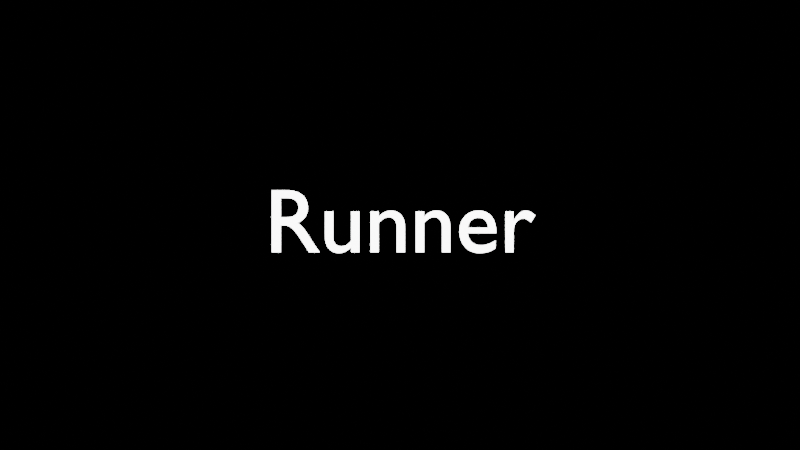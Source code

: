 # Source: texture_sol.blend  (saved by Blender 5.1.29; exported with 4.5.12 LTS)
import bpy
from mathutils import Matrix  # noqa: F401  (used for matrix-valued properties, if any)

bpy.ops.wm.read_factory_settings(use_empty=True)
scene = bpy.context.scene
scene.name = 'Scene'

# ---- collections
col_collection = bpy.data.collections.new('Collection'); scene.collection.children.link(col_collection)

# ---- materials (node trees are filled in below, after node groups)
mat_material_001 = bpy.data.materials.new('Material.001')

# ---- material node trees
mat_material_001.use_nodes = True; mat_material_001.node_tree.nodes.clear()
_N = mat_material_001.node_tree.nodes; _L = mat_material_001.node_tree.links
n0 = _N.new('ShaderNodeOutputMaterial'); n0.name = 'Material Output'; n0.location = (200, 100)
n1 = _N.new('ShaderNodeEmission'); n1.name = 'Emission'; n1.location = (-200, 100)
n1.inputs[1].default_value = 10.0
_L.new(n1.outputs[0], n0.inputs[0])
n0.is_active_output = True

# ---- world
world_world = bpy.data.worlds.new('World'); scene.world = world_world
world_world.use_nodes = True; world_world.node_tree.nodes.clear()
_N = world_world.node_tree.nodes; _L = world_world.node_tree.links
n0 = _N.new('ShaderNodeOutputWorld'); n0.name = 'World Output'; n0.location = (200, 100)
n1 = _N.new('ShaderNodeBackground'); n1.name = 'Background'; n1.location = (-200, 100)
n1.inputs[0].default_value = (0.0, 0.0, 0.0, 1.0)
_L.new(n1.outputs[0], n0.inputs[0])
n0.is_active_output = True
world_world.color = (0.05088, 0.05088, 0.05088)
world_world.sun_shadow_jitter_overblur = 0.0

# ---- cameras
cam_camera_001 = bpy.data.cameras.new('Camera.001')

# ---- curves / text
txt_text = bpy.data.curves.new('Text', 'FONT')
txt_text.dimensions = '2D'
txt_text.body = 'Runner'
txt_text.materials.append(mat_material_001)
txt_text.align_x = 'CENTER'
txt_text.align_y = 'CENTER'

# ---- objects
ob_camera = bpy.data.objects.new('Camera', cam_camera_001)
ob_text = bpy.data.objects.new('Text', txt_text)

# ---- transforms, parenting, visibility, modifiers, constraints
ob_camera.location = (0.0, 0.0, 12.25)
ob_text.location = (0.0, 0.0, 0.0)

# ---- collection membership
col_collection.objects.link(ob_camera)
col_collection.objects.link(ob_text)

# ---- scene / render settings (as saved in the file)
scene.camera = ob_camera
scene.frame_start = 1; scene.frame_end = 250; scene.frame_set(1)
scene.render.engine = 'BLENDER_EEVEE_NEXT'
scene.render.bake_bias = 0.0
scene.render.bake_samples = 0
scene.cycles.sampling_pattern = 'TABULATED_SOBOL'
scene.eevee.use_volume_custom_range = False
bpy.context.view_layer.update()
